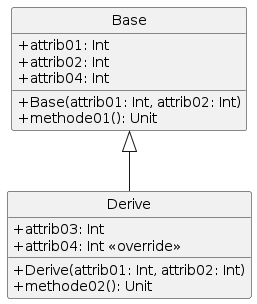

The diagram above was rendered by PlantUML. Its source (embedded in the PNG):
@startuml
skinparam classAttributeIconSize 0
class Base{
+attrib01: Int
+attrib02: Int
+attrib04: Int
+Base(attrib01: Int, attrib02: Int)
+methode01(): Unit
}

class Derive{
+attrib03: Int
+attrib04: Int << override >>
+Derive(attrib01: Int, attrib02: Int)
+methode02(): Unit
}

Base <|-- Derive
hide circle
@enduml